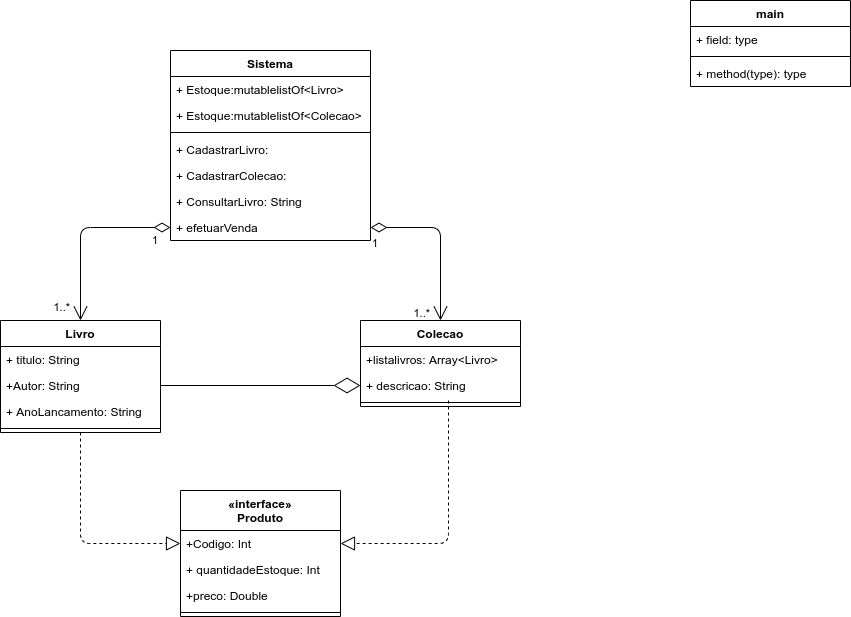

The diagram above was exported from draw.io. Its source (the exported page's mxGraphModel, read from the mxfile embedded in the PNG):
<mxGraphModel dx="1394" dy="656" grid="1" gridSize="10" guides="1" tooltips="1" connect="1" arrows="1" fold="1" page="1" pageScale="1" pageWidth="1169" pageHeight="827" math="0" shadow="0">
  <root>
    <mxCell id="0" />
    <mxCell id="1" parent="0" />
    <mxCell id="yDYjdTyK4InfGSI9hqVH-38" value="" style="endArrow=diamondThin;endFill=0;endSize=24;html=1;entryX=0;entryY=0.5;entryDx=0;entryDy=0;exitX=1;exitY=0.5;exitDx=0;exitDy=0;" edge="1" parent="1" source="yDYjdTyK4InfGSI9hqVH-7" target="yDYjdTyK4InfGSI9hqVH-33">
      <mxGeometry width="160" relative="1" as="geometry">
        <mxPoint x="200" y="197.71" as="sourcePoint" />
        <mxPoint x="458.72000000000025" y="492.5720000000001" as="targetPoint" />
      </mxGeometry>
    </mxCell>
    <mxCell id="yDYjdTyK4InfGSI9hqVH-1" value="Livro" style="swimlane;fontStyle=1;align=center;verticalAlign=top;childLayout=stackLayout;horizontal=1;startSize=26;horizontalStack=0;resizeParent=1;resizeParentMax=0;resizeLast=0;collapsible=1;marginBottom=0;" vertex="1" parent="1">
      <mxGeometry x="100" y="440" width="160" height="112" as="geometry" />
    </mxCell>
    <mxCell id="yDYjdTyK4InfGSI9hqVH-5" value="+ titulo: String" style="text;strokeColor=none;fillColor=none;align=left;verticalAlign=top;spacingLeft=4;spacingRight=4;overflow=hidden;rotatable=0;points=[[0,0.5],[1,0.5]];portConstraint=eastwest;" vertex="1" parent="yDYjdTyK4InfGSI9hqVH-1">
      <mxGeometry y="26" width="160" height="26" as="geometry" />
    </mxCell>
    <mxCell id="yDYjdTyK4InfGSI9hqVH-7" value="+Autor: String" style="text;strokeColor=none;fillColor=none;align=left;verticalAlign=top;spacingLeft=4;spacingRight=4;overflow=hidden;rotatable=0;points=[[0,0.5],[1,0.5]];portConstraint=eastwest;" vertex="1" parent="yDYjdTyK4InfGSI9hqVH-1">
      <mxGeometry y="52" width="160" height="26" as="geometry" />
    </mxCell>
    <mxCell id="yDYjdTyK4InfGSI9hqVH-8" value="+ AnoLancamento: String" style="text;strokeColor=none;fillColor=none;align=left;verticalAlign=top;spacingLeft=4;spacingRight=4;overflow=hidden;rotatable=0;points=[[0,0.5],[1,0.5]];portConstraint=eastwest;" vertex="1" parent="yDYjdTyK4InfGSI9hqVH-1">
      <mxGeometry y="78" width="160" height="26" as="geometry" />
    </mxCell>
    <mxCell id="yDYjdTyK4InfGSI9hqVH-3" value="" style="line;strokeWidth=1;fillColor=none;align=left;verticalAlign=middle;spacingTop=-1;spacingLeft=3;spacingRight=3;rotatable=0;labelPosition=right;points=[];portConstraint=eastwest;" vertex="1" parent="yDYjdTyK4InfGSI9hqVH-1">
      <mxGeometry y="104" width="160" height="8" as="geometry" />
    </mxCell>
    <mxCell id="yDYjdTyK4InfGSI9hqVH-34" value="main" style="swimlane;fontStyle=1;align=center;verticalAlign=top;childLayout=stackLayout;horizontal=1;startSize=26;horizontalStack=0;resizeParent=1;resizeParentMax=0;resizeLast=0;collapsible=1;marginBottom=0;" vertex="1" parent="1">
      <mxGeometry x="790" y="120" width="160" height="86" as="geometry" />
    </mxCell>
    <mxCell id="yDYjdTyK4InfGSI9hqVH-35" value="+ field: type" style="text;strokeColor=none;fillColor=none;align=left;verticalAlign=top;spacingLeft=4;spacingRight=4;overflow=hidden;rotatable=0;points=[[0,0.5],[1,0.5]];portConstraint=eastwest;" vertex="1" parent="yDYjdTyK4InfGSI9hqVH-34">
      <mxGeometry y="26" width="160" height="26" as="geometry" />
    </mxCell>
    <mxCell id="yDYjdTyK4InfGSI9hqVH-36" value="" style="line;strokeWidth=1;fillColor=none;align=left;verticalAlign=middle;spacingTop=-1;spacingLeft=3;spacingRight=3;rotatable=0;labelPosition=right;points=[];portConstraint=eastwest;" vertex="1" parent="yDYjdTyK4InfGSI9hqVH-34">
      <mxGeometry y="52" width="160" height="8" as="geometry" />
    </mxCell>
    <mxCell id="yDYjdTyK4InfGSI9hqVH-37" value="+ method(type): type" style="text;strokeColor=none;fillColor=none;align=left;verticalAlign=top;spacingLeft=4;spacingRight=4;overflow=hidden;rotatable=0;points=[[0,0.5],[1,0.5]];portConstraint=eastwest;" vertex="1" parent="yDYjdTyK4InfGSI9hqVH-34">
      <mxGeometry y="60" width="160" height="26" as="geometry" />
    </mxCell>
    <mxCell id="yDYjdTyK4InfGSI9hqVH-43" value="" style="endArrow=open;html=1;endSize=12;startArrow=diamondThin;startSize=14;startFill=0;edgeStyle=orthogonalEdgeStyle;exitX=0;exitY=0.5;exitDx=0;exitDy=0;entryX=0.5;entryY=0;entryDx=0;entryDy=0;" edge="1" parent="1" source="yDYjdTyK4InfGSI9hqVH-16" target="yDYjdTyK4InfGSI9hqVH-1">
      <mxGeometry relative="1" as="geometry">
        <mxPoint x="300" y="303.0000000000002" as="sourcePoint" />
        <mxPoint x="410" y="700" as="targetPoint" />
        <Array as="points">
          <mxPoint x="180" y="347" />
        </Array>
      </mxGeometry>
    </mxCell>
    <mxCell id="yDYjdTyK4InfGSI9hqVH-44" value="1" style="edgeLabel;resizable=0;html=1;align=left;verticalAlign=top;" connectable="0" vertex="1" parent="yDYjdTyK4InfGSI9hqVH-43">
      <mxGeometry x="-1" relative="1" as="geometry">
        <mxPoint x="-20" as="offset" />
      </mxGeometry>
    </mxCell>
    <mxCell id="yDYjdTyK4InfGSI9hqVH-45" value="1..*" style="edgeLabel;resizable=0;html=1;align=right;verticalAlign=top;" connectable="0" vertex="1" parent="yDYjdTyK4InfGSI9hqVH-43">
      <mxGeometry x="1" relative="1" as="geometry">
        <mxPoint x="-10" y="-26.2" as="offset" />
      </mxGeometry>
    </mxCell>
    <mxCell id="yDYjdTyK4InfGSI9hqVH-46" value="" style="endArrow=open;html=1;endSize=12;startArrow=diamondThin;startSize=14;startFill=0;edgeStyle=orthogonalEdgeStyle;exitX=1;exitY=0.5;exitDx=0;exitDy=0;entryX=0.5;entryY=0;entryDx=0;entryDy=0;" edge="1" parent="1" source="yDYjdTyK4InfGSI9hqVH-16" target="yDYjdTyK4InfGSI9hqVH-24">
      <mxGeometry relative="1" as="geometry">
        <mxPoint x="460" y="303.0000000000002" as="sourcePoint" />
        <mxPoint x="680" y="290" as="targetPoint" />
      </mxGeometry>
    </mxCell>
    <mxCell id="yDYjdTyK4InfGSI9hqVH-47" value="1" style="edgeLabel;resizable=0;html=1;align=left;verticalAlign=top;" connectable="0" vertex="1" parent="yDYjdTyK4InfGSI9hqVH-46">
      <mxGeometry x="-1" relative="1" as="geometry">
        <mxPoint y="3" as="offset" />
      </mxGeometry>
    </mxCell>
    <mxCell id="yDYjdTyK4InfGSI9hqVH-48" value="1..*" style="edgeLabel;resizable=0;html=1;align=right;verticalAlign=top;" connectable="0" vertex="1" parent="yDYjdTyK4InfGSI9hqVH-46">
      <mxGeometry x="1" relative="1" as="geometry">
        <mxPoint x="-10" y="-20.2" as="offset" />
      </mxGeometry>
    </mxCell>
    <mxCell id="yDYjdTyK4InfGSI9hqVH-58" value="" style="endArrow=block;dashed=1;endFill=0;endSize=12;html=1;entryX=0;entryY=0.5;entryDx=0;entryDy=0;exitX=0.5;exitY=1;exitDx=0;exitDy=0;" edge="1" parent="1" source="yDYjdTyK4InfGSI9hqVH-1" target="yDYjdTyK4InfGSI9hqVH-52">
      <mxGeometry width="160" relative="1" as="geometry">
        <mxPoint x="175.20000000000005" y="579.7159999999999" as="sourcePoint" />
        <mxPoint x="230" y="770" as="targetPoint" />
        <Array as="points">
          <mxPoint x="180" y="663" />
        </Array>
      </mxGeometry>
    </mxCell>
    <mxCell id="yDYjdTyK4InfGSI9hqVH-59" value="" style="endArrow=block;dashed=1;endFill=0;endSize=12;html=1;entryX=1;entryY=0.5;entryDx=0;entryDy=0;exitX=0.55;exitY=0.25;exitDx=0;exitDy=0;exitPerimeter=0;" edge="1" parent="1" source="yDYjdTyK4InfGSI9hqVH-31" target="yDYjdTyK4InfGSI9hqVH-52">
      <mxGeometry width="160" relative="1" as="geometry">
        <mxPoint x="548.3200000000002" y="553.508" as="sourcePoint" />
        <mxPoint x="675" y="781.28" as="targetPoint" />
        <Array as="points">
          <mxPoint x="548" y="663" />
        </Array>
      </mxGeometry>
    </mxCell>
    <mxCell id="yDYjdTyK4InfGSI9hqVH-24" value="Colecao" style="swimlane;fontStyle=1;align=center;verticalAlign=top;childLayout=stackLayout;horizontal=1;startSize=26;horizontalStack=0;resizeParent=1;resizeParentMax=0;resizeLast=0;collapsible=1;marginBottom=0;" vertex="1" parent="1">
      <mxGeometry x="460" y="440" width="160" height="86" as="geometry" />
    </mxCell>
    <mxCell id="yDYjdTyK4InfGSI9hqVH-26" value="+listalivros: Array&lt;Livro&gt;" style="text;strokeColor=none;fillColor=none;align=left;verticalAlign=top;spacingLeft=4;spacingRight=4;overflow=hidden;rotatable=0;points=[[0,0.5],[1,0.5]];portConstraint=eastwest;" vertex="1" parent="yDYjdTyK4InfGSI9hqVH-24">
      <mxGeometry y="26" width="160" height="26" as="geometry" />
    </mxCell>
    <mxCell id="yDYjdTyK4InfGSI9hqVH-33" value="+ descricao: String" style="text;strokeColor=none;fillColor=none;align=left;verticalAlign=top;spacingLeft=4;spacingRight=4;overflow=hidden;rotatable=0;points=[[0,0.5],[1,0.5]];portConstraint=eastwest;" vertex="1" parent="yDYjdTyK4InfGSI9hqVH-24">
      <mxGeometry y="52" width="160" height="26" as="geometry" />
    </mxCell>
    <mxCell id="yDYjdTyK4InfGSI9hqVH-31" value="" style="line;strokeWidth=1;fillColor=none;align=left;verticalAlign=middle;spacingTop=-1;spacingLeft=3;spacingRight=3;rotatable=0;labelPosition=right;points=[];portConstraint=eastwest;" vertex="1" parent="yDYjdTyK4InfGSI9hqVH-24">
      <mxGeometry y="78" width="160" height="8" as="geometry" />
    </mxCell>
    <mxCell id="yDYjdTyK4InfGSI9hqVH-51" value="«interface»&#10;Produto" style="swimlane;fontStyle=1;align=center;verticalAlign=top;childLayout=stackLayout;horizontal=1;startSize=40;horizontalStack=0;resizeParent=1;resizeParentMax=0;resizeLast=0;collapsible=1;marginBottom=0;" vertex="1" parent="1">
      <mxGeometry x="280" y="610" width="160" height="126" as="geometry" />
    </mxCell>
    <mxCell id="yDYjdTyK4InfGSI9hqVH-52" value="+Codigo: Int" style="text;strokeColor=none;fillColor=none;align=left;verticalAlign=top;spacingLeft=4;spacingRight=4;overflow=hidden;rotatable=0;points=[[0,0.5],[1,0.5]];portConstraint=eastwest;" vertex="1" parent="yDYjdTyK4InfGSI9hqVH-51">
      <mxGeometry y="40" width="160" height="26" as="geometry" />
    </mxCell>
    <mxCell id="yDYjdTyK4InfGSI9hqVH-56" value="+ quantidadeEstoque: Int" style="text;strokeColor=none;fillColor=none;align=left;verticalAlign=top;spacingLeft=4;spacingRight=4;overflow=hidden;rotatable=0;points=[[0,0.5],[1,0.5]];portConstraint=eastwest;" vertex="1" parent="yDYjdTyK4InfGSI9hqVH-51">
      <mxGeometry y="66" width="160" height="26" as="geometry" />
    </mxCell>
    <mxCell id="yDYjdTyK4InfGSI9hqVH-55" value="+preco: Double" style="text;strokeColor=none;fillColor=none;align=left;verticalAlign=top;spacingLeft=4;spacingRight=4;overflow=hidden;rotatable=0;points=[[0,0.5],[1,0.5]];portConstraint=eastwest;" vertex="1" parent="yDYjdTyK4InfGSI9hqVH-51">
      <mxGeometry y="92" width="160" height="26" as="geometry" />
    </mxCell>
    <mxCell id="yDYjdTyK4InfGSI9hqVH-53" value="" style="line;strokeWidth=1;fillColor=none;align=left;verticalAlign=middle;spacingTop=-1;spacingLeft=3;spacingRight=3;rotatable=0;labelPosition=right;points=[];portConstraint=eastwest;" vertex="1" parent="yDYjdTyK4InfGSI9hqVH-51">
      <mxGeometry y="118" width="160" height="8" as="geometry" />
    </mxCell>
    <mxCell id="yDYjdTyK4InfGSI9hqVH-10" value="Sistema" style="swimlane;fontStyle=1;align=center;verticalAlign=top;childLayout=stackLayout;horizontal=1;startSize=26;horizontalStack=0;resizeParent=1;resizeParentMax=0;resizeLast=0;collapsible=1;marginBottom=0;" vertex="1" parent="1">
      <mxGeometry x="270" y="170" width="200" height="190" as="geometry" />
    </mxCell>
    <mxCell id="yDYjdTyK4InfGSI9hqVH-11" value="+ Estoque:mutablelistOf&lt;Livro&gt;" style="text;strokeColor=none;fillColor=none;align=left;verticalAlign=top;spacingLeft=4;spacingRight=4;overflow=hidden;rotatable=0;points=[[0,0.5],[1,0.5]];portConstraint=eastwest;" vertex="1" parent="yDYjdTyK4InfGSI9hqVH-10">
      <mxGeometry y="26" width="200" height="26" as="geometry" />
    </mxCell>
    <mxCell id="yDYjdTyK4InfGSI9hqVH-62" value="+ Estoque:mutablelistOf&lt;Colecao&gt;" style="text;strokeColor=none;fillColor=none;align=left;verticalAlign=top;spacingLeft=4;spacingRight=4;overflow=hidden;rotatable=0;points=[[0,0.5],[1,0.5]];portConstraint=eastwest;" vertex="1" parent="yDYjdTyK4InfGSI9hqVH-10">
      <mxGeometry y="52" width="200" height="26" as="geometry" />
    </mxCell>
    <mxCell id="yDYjdTyK4InfGSI9hqVH-12" value="" style="line;strokeWidth=1;fillColor=none;align=left;verticalAlign=middle;spacingTop=-1;spacingLeft=3;spacingRight=3;rotatable=0;labelPosition=right;points=[];portConstraint=eastwest;" vertex="1" parent="yDYjdTyK4InfGSI9hqVH-10">
      <mxGeometry y="78" width="200" height="8" as="geometry" />
    </mxCell>
    <mxCell id="yDYjdTyK4InfGSI9hqVH-13" value="+ CadastrarLivro:" style="text;strokeColor=none;fillColor=none;align=left;verticalAlign=top;spacingLeft=4;spacingRight=4;overflow=hidden;rotatable=0;points=[[0,0.5],[1,0.5]];portConstraint=eastwest;" vertex="1" parent="yDYjdTyK4InfGSI9hqVH-10">
      <mxGeometry y="86" width="200" height="26" as="geometry" />
    </mxCell>
    <mxCell id="yDYjdTyK4InfGSI9hqVH-14" value="+ CadastrarColecao:" style="text;strokeColor=none;fillColor=none;align=left;verticalAlign=top;spacingLeft=4;spacingRight=4;overflow=hidden;rotatable=0;points=[[0,0.5],[1,0.5]];portConstraint=eastwest;" vertex="1" parent="yDYjdTyK4InfGSI9hqVH-10">
      <mxGeometry y="112" width="200" height="26" as="geometry" />
    </mxCell>
    <mxCell id="yDYjdTyK4InfGSI9hqVH-15" value="+ ConsultarLivro: String" style="text;strokeColor=none;fillColor=none;align=left;verticalAlign=top;spacingLeft=4;spacingRight=4;overflow=hidden;rotatable=0;points=[[0,0.5],[1,0.5]];portConstraint=eastwest;" vertex="1" parent="yDYjdTyK4InfGSI9hqVH-10">
      <mxGeometry y="138" width="200" height="26" as="geometry" />
    </mxCell>
    <mxCell id="yDYjdTyK4InfGSI9hqVH-16" value="+ efetuarVenda" style="text;strokeColor=none;fillColor=none;align=left;verticalAlign=top;spacingLeft=4;spacingRight=4;overflow=hidden;rotatable=0;points=[[0,0.5],[1,0.5]];portConstraint=eastwest;" vertex="1" parent="yDYjdTyK4InfGSI9hqVH-10">
      <mxGeometry y="164" width="200" height="26" as="geometry" />
    </mxCell>
  </root>
</mxGraphModel>